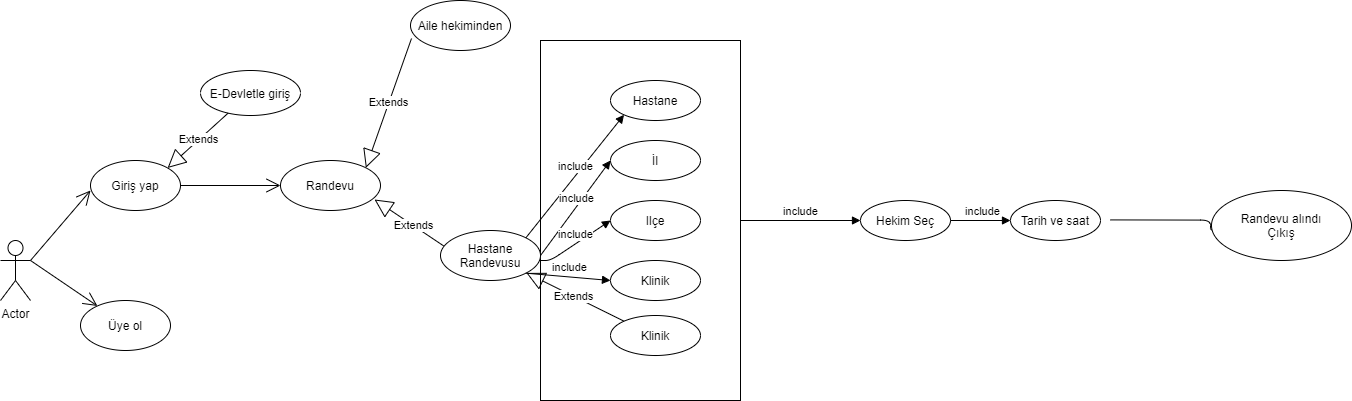

The diagram above was exported from draw.io. Its source (the exported page's mxGraphModel, read from the mxfile embedded in the PNG):
<mxGraphModel dx="3396" dy="1800" grid="1" gridSize="10" guides="1" tooltips="1" connect="1" arrows="1" fold="1" page="1" pageScale="1" pageWidth="827" pageHeight="1169" math="0" shadow="0">
  <root>
    <mxCell id="0" />
    <mxCell id="1" parent="0" />
    <mxCell id="Vwe1M_QtZz866U1Ekh9Y-59" value="Object" style="html=1;" vertex="1" parent="1">
      <mxGeometry x="570" y="220" width="200" height="360" as="geometry" />
    </mxCell>
    <mxCell id="Vwe1M_QtZz866U1Ekh9Y-1" value="Actor" style="shape=umlActor;verticalLabelPosition=bottom;labelBackgroundColor=#ffffff;verticalAlign=top;html=1;" vertex="1" parent="1">
      <mxGeometry x="30" y="420" width="30" height="60" as="geometry" />
    </mxCell>
    <mxCell id="Vwe1M_QtZz866U1Ekh9Y-7" value="" style="endArrow=open;endFill=1;endSize=12;html=1;exitX=1;exitY=0.3333333333333333;exitDx=0;exitDy=0;exitPerimeter=0;" edge="1" parent="1" source="Vwe1M_QtZz866U1Ekh9Y-1">
      <mxGeometry width="160" relative="1" as="geometry">
        <mxPoint x="330" y="440" as="sourcePoint" />
        <mxPoint x="120" y="370" as="targetPoint" />
      </mxGeometry>
    </mxCell>
    <mxCell id="Vwe1M_QtZz866U1Ekh9Y-8" value="" style="endArrow=open;endFill=1;endSize=12;html=1;exitX=1;exitY=0.3333333333333333;exitDx=0;exitDy=0;exitPerimeter=0;" edge="1" parent="1" source="Vwe1M_QtZz866U1Ekh9Y-1" target="Vwe1M_QtZz866U1Ekh9Y-9">
      <mxGeometry width="160" relative="1" as="geometry">
        <mxPoint x="330" y="440" as="sourcePoint" />
        <mxPoint x="120" y="480" as="targetPoint" />
      </mxGeometry>
    </mxCell>
    <mxCell id="Vwe1M_QtZz866U1Ekh9Y-9" value="Üye ol" style="ellipse;whiteSpace=wrap;html=1;" vertex="1" parent="1">
      <mxGeometry x="110" y="480" width="90" height="50" as="geometry" />
    </mxCell>
    <mxCell id="Vwe1M_QtZz866U1Ekh9Y-10" value="Giriş yap" style="ellipse;whiteSpace=wrap;html=1;" vertex="1" parent="1">
      <mxGeometry x="120" y="340" width="90" height="50" as="geometry" />
    </mxCell>
    <mxCell id="Vwe1M_QtZz866U1Ekh9Y-13" value="E-Devletle giriş" style="ellipse;whiteSpace=wrap;html=1;" vertex="1" parent="1">
      <mxGeometry x="230" y="250" width="100" height="45" as="geometry" />
    </mxCell>
    <mxCell id="Vwe1M_QtZz866U1Ekh9Y-14" value="Extends" style="endArrow=block;endSize=16;endFill=0;html=1;entryX=1;entryY=0;entryDx=0;entryDy=0;" edge="1" parent="1" source="Vwe1M_QtZz866U1Ekh9Y-13" target="Vwe1M_QtZz866U1Ekh9Y-10">
      <mxGeometry width="160" relative="1" as="geometry">
        <mxPoint x="330" y="440" as="sourcePoint" />
        <mxPoint x="490" y="440" as="targetPoint" />
      </mxGeometry>
    </mxCell>
    <mxCell id="Vwe1M_QtZz866U1Ekh9Y-15" value="" style="endArrow=open;endFill=1;endSize=12;html=1;exitX=1;exitY=0.5;exitDx=0;exitDy=0;entryX=0;entryY=0.5;entryDx=0;entryDy=0;" edge="1" parent="1" source="Vwe1M_QtZz866U1Ekh9Y-10" target="Vwe1M_QtZz866U1Ekh9Y-16">
      <mxGeometry width="160" relative="1" as="geometry">
        <mxPoint x="330" y="440" as="sourcePoint" />
        <mxPoint x="300" y="365" as="targetPoint" />
      </mxGeometry>
    </mxCell>
    <mxCell id="Vwe1M_QtZz866U1Ekh9Y-16" value="Randevu" style="ellipse;whiteSpace=wrap;html=1;" vertex="1" parent="1">
      <mxGeometry x="310" y="340" width="100" height="50" as="geometry" />
    </mxCell>
    <mxCell id="Vwe1M_QtZz866U1Ekh9Y-23" value="Aile hekiminden" style="ellipse;whiteSpace=wrap;html=1;" vertex="1" parent="1">
      <mxGeometry x="440" y="180" width="100" height="50" as="geometry" />
    </mxCell>
    <mxCell id="Vwe1M_QtZz866U1Ekh9Y-24" value="Extends" style="endArrow=block;endSize=16;endFill=0;html=1;entryX=0.94;entryY=0.78;entryDx=0;entryDy=0;entryPerimeter=0;" edge="1" parent="1" target="Vwe1M_QtZz866U1Ekh9Y-16">
      <mxGeometry width="160" relative="1" as="geometry">
        <mxPoint x="480" y="430" as="sourcePoint" />
        <mxPoint x="400" y="377" as="targetPoint" />
      </mxGeometry>
    </mxCell>
    <mxCell id="Vwe1M_QtZz866U1Ekh9Y-25" value="Extends" style="endArrow=block;endSize=16;endFill=0;html=1;entryX=1;entryY=0;entryDx=0;entryDy=0;exitX=0.01;exitY=0.76;exitDx=0;exitDy=0;exitPerimeter=0;" edge="1" parent="1" source="Vwe1M_QtZz866U1Ekh9Y-23" target="Vwe1M_QtZz866U1Ekh9Y-16">
      <mxGeometry width="160" relative="1" as="geometry">
        <mxPoint x="330" y="440" as="sourcePoint" />
        <mxPoint x="490" y="440" as="targetPoint" />
      </mxGeometry>
    </mxCell>
    <mxCell id="Vwe1M_QtZz866U1Ekh9Y-26" value="Hastane Randevusu" style="ellipse;whiteSpace=wrap;html=1;" vertex="1" parent="1">
      <mxGeometry x="470" y="410" width="100" height="50" as="geometry" />
    </mxCell>
    <mxCell id="Vwe1M_QtZz866U1Ekh9Y-34" value="include" style="html=1;verticalAlign=bottom;endArrow=block;exitX=1;exitY=0;exitDx=0;exitDy=0;entryX=0;entryY=1;entryDx=0;entryDy=0;" edge="1" parent="1" source="Vwe1M_QtZz866U1Ekh9Y-26" target="Vwe1M_QtZz866U1Ekh9Y-42">
      <mxGeometry width="80" relative="1" as="geometry">
        <mxPoint x="550" y="459" as="sourcePoint" />
        <mxPoint x="630" y="350" as="targetPoint" />
      </mxGeometry>
    </mxCell>
    <mxCell id="Vwe1M_QtZz866U1Ekh9Y-40" value="include" style="html=1;verticalAlign=bottom;endArrow=block;entryX=0;entryY=0.5;entryDx=0;entryDy=0;exitX=1;exitY=0.5;exitDx=0;exitDy=0;" edge="1" parent="1" source="Vwe1M_QtZz866U1Ekh9Y-26" target="Vwe1M_QtZz866U1Ekh9Y-46">
      <mxGeometry width="80" relative="1" as="geometry">
        <mxPoint x="580" y="427" as="sourcePoint" />
        <mxPoint x="645" y="390" as="targetPoint" />
      </mxGeometry>
    </mxCell>
    <mxCell id="Vwe1M_QtZz866U1Ekh9Y-42" value="Hastane" style="ellipse;whiteSpace=wrap;html=1;" vertex="1" parent="1">
      <mxGeometry x="640" y="260" width="90" height="40" as="geometry" />
    </mxCell>
    <mxCell id="Vwe1M_QtZz866U1Ekh9Y-46" value="İl" style="ellipse;whiteSpace=wrap;html=1;" vertex="1" parent="1">
      <mxGeometry x="640" y="320" width="90" height="40" as="geometry" />
    </mxCell>
    <mxCell id="Vwe1M_QtZz866U1Ekh9Y-47" value="Ilçe" style="ellipse;whiteSpace=wrap;html=1;" vertex="1" parent="1">
      <mxGeometry x="640" y="380" width="90" height="40" as="geometry" />
    </mxCell>
    <mxCell id="Vwe1M_QtZz866U1Ekh9Y-48" value="include" style="html=1;verticalAlign=bottom;endArrow=block;exitX=1;exitY=0.6;exitDx=0;exitDy=0;entryX=0;entryY=0.5;entryDx=0;entryDy=0;exitPerimeter=0;" edge="1" parent="1" source="Vwe1M_QtZz866U1Ekh9Y-26" target="Vwe1M_QtZz866U1Ekh9Y-47">
      <mxGeometry width="80" relative="1" as="geometry">
        <mxPoint x="575.3553390593274" y="427.3223304703363" as="sourcePoint" />
        <mxPoint x="633.1801948466052" y="354.14213562373084" as="targetPoint" />
        <Array as="points">
          <mxPoint x="580" y="440" />
        </Array>
      </mxGeometry>
    </mxCell>
    <mxCell id="Vwe1M_QtZz866U1Ekh9Y-49" value="include" style="html=1;verticalAlign=bottom;endArrow=block;exitX=1;exitY=1;exitDx=0;exitDy=0;entryX=0;entryY=0.5;entryDx=0;entryDy=0;" edge="1" parent="1" source="Vwe1M_QtZz866U1Ekh9Y-26" target="Vwe1M_QtZz866U1Ekh9Y-50">
      <mxGeometry width="80" relative="1" as="geometry">
        <mxPoint x="575.3553390593274" y="427.3223304703363" as="sourcePoint" />
        <mxPoint x="633" y="480" as="targetPoint" />
      </mxGeometry>
    </mxCell>
    <mxCell id="Vwe1M_QtZz866U1Ekh9Y-50" value="Klinik" style="ellipse;whiteSpace=wrap;html=1;" vertex="1" parent="1">
      <mxGeometry x="640" y="440" width="90" height="40" as="geometry" />
    </mxCell>
    <mxCell id="Vwe1M_QtZz866U1Ekh9Y-51" value="Extends" style="endArrow=block;endSize=16;endFill=0;html=1;exitX=0;exitY=0;exitDx=0;exitDy=0;" edge="1" parent="1" source="Vwe1M_QtZz866U1Ekh9Y-53" target="Vwe1M_QtZz866U1Ekh9Y-26">
      <mxGeometry width="160" relative="1" as="geometry">
        <mxPoint x="490" y="440" as="sourcePoint" />
        <mxPoint x="559" y="450" as="targetPoint" />
      </mxGeometry>
    </mxCell>
    <mxCell id="Vwe1M_QtZz866U1Ekh9Y-53" value="Klinik" style="ellipse;whiteSpace=wrap;html=1;" vertex="1" parent="1">
      <mxGeometry x="640" y="495" width="90" height="40" as="geometry" />
    </mxCell>
    <mxCell id="Vwe1M_QtZz866U1Ekh9Y-66" value="include" style="html=1;verticalAlign=bottom;endArrow=block;exitX=1;exitY=0.5;exitDx=0;exitDy=0;entryX=0;entryY=0.5;entryDx=0;entryDy=0;" edge="1" parent="1" target="Vwe1M_QtZz866U1Ekh9Y-67" source="Vwe1M_QtZz866U1Ekh9Y-59">
      <mxGeometry width="80" relative="1" as="geometry">
        <mxPoint x="780" y="400" as="sourcePoint" />
        <mxPoint x="880" y="400" as="targetPoint" />
      </mxGeometry>
    </mxCell>
    <mxCell id="Vwe1M_QtZz866U1Ekh9Y-67" value="Hekim Seç&lt;br&gt;" style="ellipse;whiteSpace=wrap;html=1;" vertex="1" parent="1">
      <mxGeometry x="890" y="380" width="90" height="40" as="geometry" />
    </mxCell>
    <mxCell id="Vwe1M_QtZz866U1Ekh9Y-68" value="Tarih ve saat" style="ellipse;whiteSpace=wrap;html=1;" vertex="1" parent="1">
      <mxGeometry x="1040" y="380" width="90" height="40" as="geometry" />
    </mxCell>
    <mxCell id="Vwe1M_QtZz866U1Ekh9Y-69" value="include" style="html=1;verticalAlign=bottom;endArrow=block;entryX=0;entryY=0.5;entryDx=0;entryDy=0;exitX=1;exitY=0.5;exitDx=0;exitDy=0;" edge="1" parent="1" source="Vwe1M_QtZz866U1Ekh9Y-67" target="Vwe1M_QtZz866U1Ekh9Y-68">
      <mxGeometry width="80" relative="1" as="geometry">
        <mxPoint x="780" y="410" as="sourcePoint" />
        <mxPoint x="900" y="410" as="targetPoint" />
      </mxGeometry>
    </mxCell>
    <mxCell id="Vwe1M_QtZz866U1Ekh9Y-70" value="" style="endArrow=none;html=1;edgeStyle=orthogonalEdgeStyle;" edge="1" parent="1">
      <mxGeometry relative="1" as="geometry">
        <mxPoint x="1140" y="399.40999999999997" as="sourcePoint" />
        <mxPoint x="1250" y="410" as="targetPoint" />
        <Array as="points">
          <mxPoint x="1240" y="399" />
          <mxPoint x="1240" y="410" />
        </Array>
      </mxGeometry>
    </mxCell>
    <mxCell id="Vwe1M_QtZz866U1Ekh9Y-73" value="Randevu alındı&lt;br&gt;Çıkış" style="ellipse;whiteSpace=wrap;html=1;" vertex="1" parent="1">
      <mxGeometry x="1241" y="370" width="140" height="70" as="geometry" />
    </mxCell>
  </root>
</mxGraphModel>